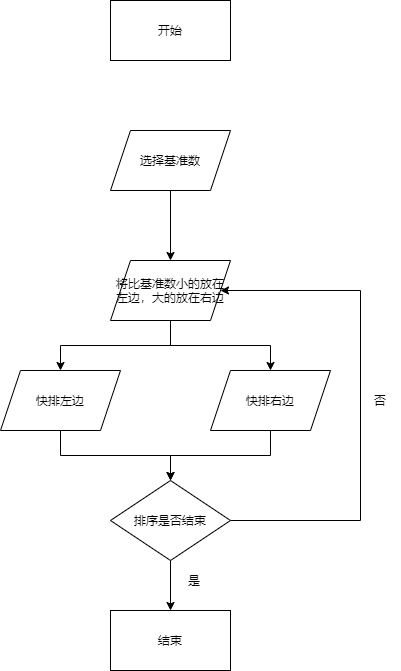

The diagram above was exported from draw.io. Its source (the exported page's mxGraphModel, read from the mxfile embedded in the PNG):
<mxGraphModel dx="820" dy="373" grid="1" gridSize="10" guides="1" tooltips="1" connect="1" arrows="1" fold="1" page="1" pageScale="1" pageWidth="827" pageHeight="1169" math="0" shadow="0">
  <root>
    <mxCell id="0" />
    <mxCell id="1" parent="0" />
    <mxCell id="2" value="开始" style="rounded=0;whiteSpace=wrap;html=1;" vertex="1" parent="1">
      <mxGeometry x="330" y="90" width="120" height="60" as="geometry" />
    </mxCell>
    <mxCell id="10" style="edgeStyle=orthogonalEdgeStyle;rounded=0;orthogonalLoop=1;jettySize=auto;html=1;exitX=0.5;exitY=1;exitDx=0;exitDy=0;entryX=0.5;entryY=0;entryDx=0;entryDy=0;" edge="1" parent="1" source="3" target="4">
      <mxGeometry relative="1" as="geometry" />
    </mxCell>
    <mxCell id="3" value="选择基准数" style="shape=parallelogram;perimeter=parallelogramPerimeter;whiteSpace=wrap;html=1;fixedSize=1;" vertex="1" parent="1">
      <mxGeometry x="330" y="220" width="120" height="60" as="geometry" />
    </mxCell>
    <mxCell id="11" style="edgeStyle=orthogonalEdgeStyle;rounded=0;orthogonalLoop=1;jettySize=auto;html=1;exitX=0.5;exitY=1;exitDx=0;exitDy=0;entryX=0.5;entryY=0;entryDx=0;entryDy=0;" edge="1" parent="1" source="4" target="5">
      <mxGeometry relative="1" as="geometry" />
    </mxCell>
    <mxCell id="12" style="edgeStyle=orthogonalEdgeStyle;rounded=0;orthogonalLoop=1;jettySize=auto;html=1;exitX=0.5;exitY=1;exitDx=0;exitDy=0;" edge="1" parent="1" source="4" target="6">
      <mxGeometry relative="1" as="geometry" />
    </mxCell>
    <mxCell id="4" value="将比基准数小的放在左边，大的放在右边" style="shape=parallelogram;perimeter=parallelogramPerimeter;whiteSpace=wrap;html=1;fixedSize=1;" vertex="1" parent="1">
      <mxGeometry x="330" y="350" width="120" height="60" as="geometry" />
    </mxCell>
    <mxCell id="13" style="edgeStyle=orthogonalEdgeStyle;rounded=0;orthogonalLoop=1;jettySize=auto;html=1;exitX=0.5;exitY=1;exitDx=0;exitDy=0;" edge="1" parent="1" source="5" target="8">
      <mxGeometry relative="1" as="geometry" />
    </mxCell>
    <mxCell id="5" value="快排左边" style="shape=parallelogram;perimeter=parallelogramPerimeter;whiteSpace=wrap;html=1;fixedSize=1;" vertex="1" parent="1">
      <mxGeometry x="220" y="460" width="120" height="60" as="geometry" />
    </mxCell>
    <mxCell id="14" style="edgeStyle=orthogonalEdgeStyle;rounded=0;orthogonalLoop=1;jettySize=auto;html=1;exitX=0.5;exitY=1;exitDx=0;exitDy=0;entryX=0.5;entryY=0;entryDx=0;entryDy=0;" edge="1" parent="1" source="6" target="8">
      <mxGeometry relative="1" as="geometry" />
    </mxCell>
    <mxCell id="6" value="快排右边" style="shape=parallelogram;perimeter=parallelogramPerimeter;whiteSpace=wrap;html=1;fixedSize=1;" vertex="1" parent="1">
      <mxGeometry x="430" y="460" width="120" height="60" as="geometry" />
    </mxCell>
    <mxCell id="15" style="edgeStyle=orthogonalEdgeStyle;rounded=0;orthogonalLoop=1;jettySize=auto;html=1;exitX=0.5;exitY=1;exitDx=0;exitDy=0;" edge="1" parent="1" source="8" target="9">
      <mxGeometry relative="1" as="geometry" />
    </mxCell>
    <mxCell id="16" style="edgeStyle=orthogonalEdgeStyle;rounded=0;orthogonalLoop=1;jettySize=auto;html=1;exitX=1;exitY=0.5;exitDx=0;exitDy=0;entryX=1;entryY=0.5;entryDx=0;entryDy=0;" edge="1" parent="1" source="8" target="4">
      <mxGeometry relative="1" as="geometry">
        <Array as="points">
          <mxPoint x="580" y="610" />
          <mxPoint x="580" y="380" />
        </Array>
      </mxGeometry>
    </mxCell>
    <mxCell id="8" value="排序是否结束" style="rhombus;whiteSpace=wrap;html=1;" vertex="1" parent="1">
      <mxGeometry x="330" y="570" width="120" height="80" as="geometry" />
    </mxCell>
    <mxCell id="9" value="结束" style="rounded=0;whiteSpace=wrap;html=1;" vertex="1" parent="1">
      <mxGeometry x="330" y="700" width="120" height="60" as="geometry" />
    </mxCell>
    <mxCell id="17" value="是" style="text;html=1;strokeColor=none;fillColor=none;align=center;verticalAlign=middle;whiteSpace=wrap;rounded=0;" vertex="1" parent="1">
      <mxGeometry x="394" y="660" width="40" height="20" as="geometry" />
    </mxCell>
    <mxCell id="18" value="否" style="text;html=1;strokeColor=none;fillColor=none;align=center;verticalAlign=middle;whiteSpace=wrap;rounded=0;" vertex="1" parent="1">
      <mxGeometry x="580" y="480" width="40" height="20" as="geometry" />
    </mxCell>
  </root>
</mxGraphModel>